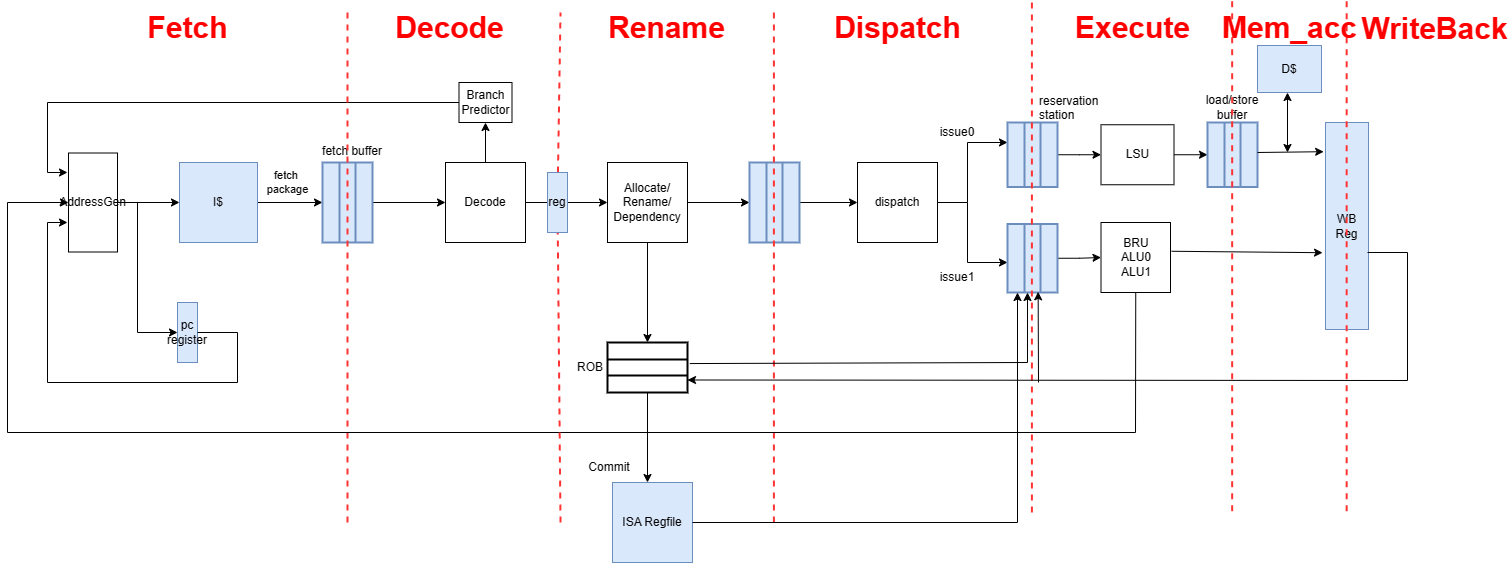

The diagram above was exported from draw.io. Its source (the exported page's mxGraphModel, read from the mxfile embedded in the PNG):
<mxGraphModel dx="2998" dy="1895" grid="1" gridSize="10" guides="1" tooltips="1" connect="1" arrows="1" fold="1" page="1" pageScale="1" pageWidth="3300" pageHeight="4681" math="0" shadow="0">
  <root>
    <mxCell id="0" />
    <mxCell id="1" parent="0" />
    <mxCell id="2" value="pc&lt;div&gt;register&lt;/div&gt;" style="rounded=0;whiteSpace=wrap;html=1;fillColor=#dae8fc;strokeColor=#6c8ebf;" vertex="1" parent="1">
      <mxGeometry x="410" y="2060" width="20" height="60" as="geometry" />
    </mxCell>
    <mxCell id="3" value="fetch&amp;nbsp;&lt;div&gt;package&lt;/div&gt;" style="edgeStyle=orthogonalEdgeStyle;rounded=0;orthogonalLoop=1;jettySize=auto;html=1;" edge="1" source="4" target="6" parent="1">
      <mxGeometry x="-0.0769" y="20" relative="1" as="geometry">
        <mxPoint as="offset" />
      </mxGeometry>
    </mxCell>
    <mxCell id="4" value="I$" style="whiteSpace=wrap;html=1;fillColor=#dae8fc;strokeColor=#6c8ebf;" vertex="1" parent="1">
      <mxGeometry x="412" y="1920" width="78" height="80" as="geometry" />
    </mxCell>
    <mxCell id="5" value="" style="edgeStyle=orthogonalEdgeStyle;rounded=0;orthogonalLoop=1;jettySize=auto;html=1;" edge="1" source="6" target="13" parent="1">
      <mxGeometry relative="1" as="geometry" />
    </mxCell>
    <mxCell id="6" value="" style="strokeWidth=2;html=1;shape=mxgraph.lean_mapping.buffer_or_safety_stock;direction=south;fillColor=#dae8fc;strokeColor=#6c8ebf;" vertex="1" parent="1">
      <mxGeometry x="555" y="1920" width="50" height="80" as="geometry" />
    </mxCell>
    <mxCell id="7" value="" style="edgeStyle=orthogonalEdgeStyle;rounded=0;orthogonalLoop=1;jettySize=auto;html=1;" edge="1" source="8" target="4" parent="1">
      <mxGeometry relative="1" as="geometry" />
    </mxCell>
    <mxCell id="8" value="AddressGen" style="whiteSpace=wrap;html=1;" vertex="1" parent="1">
      <mxGeometry x="301" y="1910.5" width="49" height="99" as="geometry" />
    </mxCell>
    <mxCell id="9" value="" style="endArrow=classic;html=1;rounded=0;exitX=1;exitY=0.5;exitDx=0;exitDy=0;" edge="1" source="2" parent="1">
      <mxGeometry width="50" height="50" relative="1" as="geometry">
        <mxPoint x="460" y="2114" as="sourcePoint" />
        <mxPoint x="300" y="1980" as="targetPoint" />
        <Array as="points">
          <mxPoint x="470" y="2090" />
          <mxPoint x="470" y="2140" />
          <mxPoint x="280" y="2140" />
          <mxPoint x="280" y="1980" />
        </Array>
      </mxGeometry>
    </mxCell>
    <mxCell id="10" value="&lt;span style=&quot;text-wrap: nowrap;&quot;&gt;fetch buffer&lt;/span&gt;" style="text;html=1;align=center;verticalAlign=middle;whiteSpace=wrap;rounded=0;" vertex="1" parent="1">
      <mxGeometry x="555" y="1893.75" width="60" height="30" as="geometry" />
    </mxCell>
    <mxCell id="11" value="" style="edgeStyle=orthogonalEdgeStyle;rounded=0;orthogonalLoop=1;jettySize=auto;html=1;" edge="1" source="13" target="14" parent="1">
      <mxGeometry relative="1" as="geometry" />
    </mxCell>
    <mxCell id="12" value="" style="edgeStyle=orthogonalEdgeStyle;rounded=0;orthogonalLoop=1;jettySize=auto;html=1;" edge="1" source="13" target="17" parent="1">
      <mxGeometry relative="1" as="geometry" />
    </mxCell>
    <mxCell id="13" value="Decode" style="whiteSpace=wrap;html=1;" vertex="1" parent="1">
      <mxGeometry x="678" y="1920" width="80" height="80" as="geometry" />
    </mxCell>
    <mxCell id="14" value="Branch&lt;div&gt;Predictor&lt;/div&gt;" style="whiteSpace=wrap;html=1;" vertex="1" parent="1">
      <mxGeometry x="691.5" y="1840" width="53" height="40" as="geometry" />
    </mxCell>
    <mxCell id="15" value="" style="endArrow=classic;html=1;rounded=0;exitX=0;exitY=0.5;exitDx=0;exitDy=0;" edge="1" source="14" parent="1">
      <mxGeometry width="50" height="50" relative="1" as="geometry">
        <mxPoint x="620" y="1800" as="sourcePoint" />
        <mxPoint x="300" y="1930" as="targetPoint" />
        <Array as="points">
          <mxPoint x="280" y="1860" />
          <mxPoint x="280" y="1930" />
        </Array>
      </mxGeometry>
    </mxCell>
    <mxCell id="16" value="" style="edgeStyle=orthogonalEdgeStyle;rounded=0;orthogonalLoop=1;jettySize=auto;html=1;" edge="1" source="17" target="20" parent="1">
      <mxGeometry relative="1" as="geometry" />
    </mxCell>
    <mxCell id="17" value="Allocate/&lt;div&gt;Rename/&lt;/div&gt;&lt;div&gt;Dependency&lt;/div&gt;" style="whiteSpace=wrap;html=1;aspect=fixed;" vertex="1" parent="1">
      <mxGeometry x="840" y="1920" width="80" height="80" as="geometry" />
    </mxCell>
    <mxCell id="18" value="&lt;div&gt;dispatch&lt;/div&gt;" style="whiteSpace=wrap;html=1;aspect=fixed;" vertex="1" parent="1">
      <mxGeometry x="1090" y="1920" width="80" height="80" as="geometry" />
    </mxCell>
    <mxCell id="19" value="" style="edgeStyle=orthogonalEdgeStyle;rounded=0;orthogonalLoop=1;jettySize=auto;html=1;" edge="1" source="20" target="18" parent="1">
      <mxGeometry relative="1" as="geometry" />
    </mxCell>
    <mxCell id="20" value="" style="strokeWidth=2;html=1;shape=mxgraph.lean_mapping.buffer_or_safety_stock;direction=south;fillColor=#dae8fc;strokeColor=#6c8ebf;" vertex="1" parent="1">
      <mxGeometry x="982" y="1920" width="50" height="80" as="geometry" />
    </mxCell>
    <mxCell id="21" value="" style="endArrow=classic;html=1;rounded=0;" edge="1" parent="1">
      <mxGeometry width="50" height="50" relative="1" as="geometry">
        <mxPoint x="1170" y="1960" as="sourcePoint" />
        <mxPoint x="1240" y="1900" as="targetPoint" />
        <Array as="points">
          <mxPoint x="1200" y="1960" />
          <mxPoint x="1200" y="1900" />
        </Array>
      </mxGeometry>
    </mxCell>
    <mxCell id="22" value="" style="endArrow=classic;html=1;rounded=0;" edge="1" parent="1">
      <mxGeometry width="50" height="50" relative="1" as="geometry">
        <mxPoint x="1200" y="1960" as="sourcePoint" />
        <mxPoint x="1240" y="2020" as="targetPoint" />
        <Array as="points">
          <mxPoint x="1200" y="2020" />
        </Array>
      </mxGeometry>
    </mxCell>
    <mxCell id="23" value="" style="edgeStyle=orthogonalEdgeStyle;rounded=0;orthogonalLoop=1;jettySize=auto;html=1;" edge="1" source="24" target="28" parent="1">
      <mxGeometry relative="1" as="geometry" />
    </mxCell>
    <mxCell id="24" value="" style="strokeWidth=2;html=1;shape=mxgraph.lean_mapping.buffer_or_safety_stock;direction=south;fillColor=#dae8fc;strokeColor=#6c8ebf;" vertex="1" parent="1">
      <mxGeometry x="1240" y="1880" width="50" height="64.5" as="geometry" />
    </mxCell>
    <mxCell id="25" value="" style="edgeStyle=orthogonalEdgeStyle;rounded=0;orthogonalLoop=1;jettySize=auto;html=1;" edge="1" source="26" target="33" parent="1">
      <mxGeometry relative="1" as="geometry" />
    </mxCell>
    <mxCell id="26" value="" style="strokeWidth=2;html=1;shape=mxgraph.lean_mapping.buffer_or_safety_stock;direction=south;fillColor=#dae8fc;strokeColor=#6c8ebf;" vertex="1" parent="1">
      <mxGeometry x="1240" y="1981.5" width="50" height="68.5" as="geometry" />
    </mxCell>
    <mxCell id="27" value="" style="edgeStyle=orthogonalEdgeStyle;rounded=0;orthogonalLoop=1;jettySize=auto;html=1;" edge="1" source="28" target="34" parent="1">
      <mxGeometry relative="1" as="geometry" />
    </mxCell>
    <mxCell id="28" value="LSU" style="whiteSpace=wrap;html=1;" vertex="1" parent="1">
      <mxGeometry x="1333.5" y="1882.25" width="73" height="60" as="geometry" />
    </mxCell>
    <mxCell id="29" value="" style="endArrow=none;dashed=1;html=1;rounded=0;strokeColor=#FF3333;strokeWidth=2;" edge="1" parent="1">
      <mxGeometry width="50" height="50" relative="1" as="geometry">
        <mxPoint x="580" y="2280" as="sourcePoint" />
        <mxPoint x="580" y="1770" as="targetPoint" />
      </mxGeometry>
    </mxCell>
    <mxCell id="30" value="" style="endArrow=none;dashed=1;html=1;rounded=0;strokeColor=#FF3333;strokeWidth=2;" edge="1" parent="1">
      <mxGeometry width="50" height="50" relative="1" as="geometry">
        <mxPoint x="1006.41" y="2280" as="sourcePoint" />
        <mxPoint x="1006.41" y="1770" as="targetPoint" />
      </mxGeometry>
    </mxCell>
    <mxCell id="31" value="" style="endArrow=none;dashed=1;html=1;rounded=0;strokeColor=#FF3333;strokeWidth=2;" edge="1" parent="1">
      <mxGeometry width="50" height="50" relative="1" as="geometry">
        <mxPoint x="1264.4099999999999" y="2270" as="sourcePoint" />
        <mxPoint x="1264.4099999999999" y="1760" as="targetPoint" />
      </mxGeometry>
    </mxCell>
    <mxCell id="32" value="" style="endArrow=none;dashed=1;html=1;rounded=0;strokeColor=#FF3333;strokeWidth=2;" edge="1" source="66" parent="1">
      <mxGeometry width="50" height="50" relative="1" as="geometry">
        <mxPoint x="793" y="2280" as="sourcePoint" />
        <mxPoint x="793" y="1770" as="targetPoint" />
      </mxGeometry>
    </mxCell>
    <mxCell id="33" value="BRU&lt;div&gt;ALU0&lt;/div&gt;&lt;div&gt;ALU1&lt;/div&gt;" style="whiteSpace=wrap;html=1;" vertex="1" parent="1">
      <mxGeometry x="1333.5" y="1980" width="69.5" height="70" as="geometry" />
    </mxCell>
    <mxCell id="34" value="" style="strokeWidth=2;html=1;shape=mxgraph.lean_mapping.buffer_or_safety_stock;direction=south;fillColor=#dae8fc;strokeColor=#6c8ebf;" vertex="1" parent="1">
      <mxGeometry x="1440" y="1880" width="50" height="64.5" as="geometry" />
    </mxCell>
    <mxCell id="35" value="WB&lt;div&gt;Reg&lt;/div&gt;" style="whiteSpace=wrap;html=1;fillColor=#dae8fc;strokeColor=#6c8ebf;" vertex="1" parent="1">
      <mxGeometry x="1558" y="1880" width="43" height="207" as="geometry" />
    </mxCell>
    <mxCell id="36" value="load/store buffer" style="text;html=1;align=center;verticalAlign=middle;whiteSpace=wrap;rounded=0;" vertex="1" parent="1">
      <mxGeometry x="1435" y="1850" width="60" height="30" as="geometry" />
    </mxCell>
    <mxCell id="37" value="" style="endArrow=classic;html=1;rounded=0;entryX=0;entryY=0.5;entryDx=0;entryDy=0;" edge="1" target="2" parent="1">
      <mxGeometry width="50" height="50" relative="1" as="geometry">
        <mxPoint x="370" y="1960" as="sourcePoint" />
        <mxPoint x="420" y="1980" as="targetPoint" />
        <Array as="points">
          <mxPoint x="370" y="2090" />
        </Array>
      </mxGeometry>
    </mxCell>
    <mxCell id="38" value="" style="endArrow=classic;html=1;rounded=0;exitX=1.016;exitY=0.411;exitDx=0;exitDy=0;entryX=-0.069;entryY=0.629;entryDx=0;entryDy=0;entryPerimeter=0;exitPerimeter=0;" edge="1" source="33" target="35" parent="1">
      <mxGeometry width="50" height="50" relative="1" as="geometry">
        <mxPoint x="1410" y="2020" as="sourcePoint" />
        <mxPoint x="1460" y="2010" as="targetPoint" />
      </mxGeometry>
    </mxCell>
    <mxCell id="39" value="" style="endArrow=none;dashed=1;html=1;rounded=0;strokeColor=#FF3333;strokeWidth=2;" edge="1" parent="1">
      <mxGeometry width="50" height="50" relative="1" as="geometry">
        <mxPoint x="1464.6599999999999" y="2268.75" as="sourcePoint" />
        <mxPoint x="1464.6599999999999" y="1758.75" as="targetPoint" />
      </mxGeometry>
    </mxCell>
    <mxCell id="40" value="" style="endArrow=none;dashed=1;html=1;rounded=0;strokeColor=#FF3333;strokeWidth=2;" edge="1" parent="1">
      <mxGeometry width="50" height="50" relative="1" as="geometry">
        <mxPoint x="1579.1599999999999" y="2268.75" as="sourcePoint" />
        <mxPoint x="1579.1599999999999" y="1758.75" as="targetPoint" />
      </mxGeometry>
    </mxCell>
    <mxCell id="41" value="" style="endArrow=classic;html=1;rounded=0;exitX=0.5;exitY=1;exitDx=0;exitDy=0;" edge="1" source="17" parent="1">
      <mxGeometry width="50" height="50" relative="1" as="geometry">
        <mxPoint x="900" y="2150" as="sourcePoint" />
        <mxPoint x="880" y="2100" as="targetPoint" />
      </mxGeometry>
    </mxCell>
    <mxCell id="42" value="" style="strokeWidth=2;html=1;shape=mxgraph.lean_mapping.buffer_or_safety_stock;direction=west;" vertex="1" parent="1">
      <mxGeometry x="840" y="2100" width="80" height="50" as="geometry" />
    </mxCell>
    <mxCell id="43" value="" style="endArrow=classic;html=1;rounded=0;entryX=0;entryY=0.25;entryDx=0;entryDy=0;" edge="1" target="42" parent="1">
      <mxGeometry width="50" height="50" relative="1" as="geometry">
        <mxPoint x="1600" y="2010" as="sourcePoint" />
        <mxPoint x="1650" y="1960" as="targetPoint" />
        <Array as="points">
          <mxPoint x="1640" y="2010" />
          <mxPoint x="1640" y="2138" />
        </Array>
      </mxGeometry>
    </mxCell>
    <mxCell id="44" value="" style="endArrow=classic;html=1;rounded=0;exitX=-0.029;exitY=0.579;exitDx=0;exitDy=0;exitPerimeter=0;" edge="1" source="42" parent="1">
      <mxGeometry width="50" height="50" relative="1" as="geometry">
        <mxPoint x="920" y="2130" as="sourcePoint" />
        <mxPoint x="1260" y="2050" as="targetPoint" />
        <Array as="points">
          <mxPoint x="1260" y="2120" />
        </Array>
      </mxGeometry>
    </mxCell>
    <mxCell id="45" value="D$" style="whiteSpace=wrap;html=1;fillColor=#dae8fc;strokeColor=#6c8ebf;" vertex="1" parent="1">
      <mxGeometry x="1490" y="1803" width="64" height="47" as="geometry" />
    </mxCell>
    <mxCell id="46" value="" style="endArrow=classic;html=1;rounded=0;entryX=-0.043;entryY=0.141;entryDx=0;entryDy=0;entryPerimeter=0;" edge="1" target="35" parent="1">
      <mxGeometry width="50" height="50" relative="1" as="geometry">
        <mxPoint x="1490" y="1910" as="sourcePoint" />
        <mxPoint x="1540" y="1860" as="targetPoint" />
      </mxGeometry>
    </mxCell>
    <mxCell id="47" value="" style="endArrow=classic;html=1;rounded=0;entryX=0.99;entryY=0.387;entryDx=0;entryDy=0;entryPerimeter=0;" edge="1" target="26" parent="1">
      <mxGeometry width="50" height="50" relative="1" as="geometry">
        <mxPoint x="1271" y="2140" as="sourcePoint" />
        <mxPoint x="1320" y="2090" as="targetPoint" />
      </mxGeometry>
    </mxCell>
    <mxCell id="48" value="ROB" style="text;html=1;align=center;verticalAlign=middle;whiteSpace=wrap;rounded=0;" vertex="1" parent="1">
      <mxGeometry x="793" y="2110" width="60" height="30" as="geometry" />
    </mxCell>
    <mxCell id="49" value="" style="endArrow=classic;html=1;rounded=0;exitX=0.5;exitY=1;exitDx=0;exitDy=0;entryX=0;entryY=0.5;entryDx=0;entryDy=0;" edge="1" source="33" target="8" parent="1">
      <mxGeometry width="50" height="50" relative="1" as="geometry">
        <mxPoint x="1370" y="2050" as="sourcePoint" />
        <mxPoint x="1420" y="2000" as="targetPoint" />
        <Array as="points">
          <mxPoint x="1368" y="2190" />
          <mxPoint x="240" y="2190" />
          <mxPoint x="240" y="1960" />
        </Array>
      </mxGeometry>
    </mxCell>
    <mxCell id="50" value="" style="endArrow=classic;html=1;rounded=0;exitX=0.5;exitY=0;exitDx=0;exitDy=0;" edge="1" source="42" parent="1">
      <mxGeometry width="50" height="50" relative="1" as="geometry">
        <mxPoint x="890" y="2290" as="sourcePoint" />
        <mxPoint x="880" y="2240" as="targetPoint" />
      </mxGeometry>
    </mxCell>
    <mxCell id="51" value="Commit" style="text;html=1;align=center;verticalAlign=middle;whiteSpace=wrap;rounded=0;" vertex="1" parent="1">
      <mxGeometry x="812" y="2210" width="60" height="30" as="geometry" />
    </mxCell>
    <mxCell id="52" value="reservation station" style="text;whiteSpace=wrap;" vertex="1" parent="1">
      <mxGeometry x="1270" y="1845" width="60" height="30" as="geometry" />
    </mxCell>
    <mxCell id="53" value="" style="endArrow=classic;startArrow=classic;html=1;rounded=0;" edge="1" parent="1">
      <mxGeometry width="50" height="50" relative="1" as="geometry">
        <mxPoint x="1520" y="1910" as="sourcePoint" />
        <mxPoint x="1520" y="1850" as="targetPoint" />
      </mxGeometry>
    </mxCell>
    <mxCell id="54" value="ISA Regfile" style="rounded=0;whiteSpace=wrap;html=1;fillColor=#dae8fc;strokeColor=#6c8ebf;" vertex="1" parent="1">
      <mxGeometry x="845" y="2240" width="80" height="80" as="geometry" />
    </mxCell>
    <mxCell id="55" value="" style="endArrow=classic;html=1;rounded=0;exitX=1;exitY=0.5;exitDx=0;exitDy=0;" edge="1" source="54" parent="1">
      <mxGeometry width="50" height="50" relative="1" as="geometry">
        <mxPoint x="1200" y="2100" as="sourcePoint" />
        <mxPoint x="1250" y="2050" as="targetPoint" />
        <Array as="points">
          <mxPoint x="1250" y="2280" />
        </Array>
      </mxGeometry>
    </mxCell>
    <mxCell id="56" value="&lt;font color=&quot;#ff0000&quot; style=&quot;font-size: 30px;&quot;&gt;Fetch&lt;/font&gt;" style="text;html=1;align=center;verticalAlign=middle;resizable=0;points=[];autosize=1;strokeColor=none;fillColor=none;fontStyle=1" vertex="1" parent="1">
      <mxGeometry x="370" y="1760" width="100" height="50" as="geometry" />
    </mxCell>
    <mxCell id="57" value="&lt;font color=&quot;#ff0000&quot;&gt;&lt;span style=&quot;font-size: 30px;&quot;&gt;Decode&lt;/span&gt;&lt;/font&gt;" style="text;html=1;align=center;verticalAlign=middle;resizable=0;points=[];autosize=1;strokeColor=none;fillColor=none;fontStyle=1" vertex="1" parent="1">
      <mxGeometry x="616.5" y="1760" width="130" height="50" as="geometry" />
    </mxCell>
    <mxCell id="58" value="&lt;font color=&quot;#ff0000&quot;&gt;&lt;span style=&quot;font-size: 30px;&quot;&gt;Rename&lt;/span&gt;&lt;/font&gt;" style="text;html=1;align=center;verticalAlign=middle;resizable=0;points=[];autosize=1;strokeColor=none;fillColor=none;fontStyle=1" vertex="1" parent="1">
      <mxGeometry x="829" y="1760" width="140" height="50" as="geometry" />
    </mxCell>
    <mxCell id="59" value="&lt;font color=&quot;#ff0000&quot;&gt;&lt;span style=&quot;font-size: 30px;&quot;&gt;Dispatch&lt;/span&gt;&lt;/font&gt;" style="text;html=1;align=center;verticalAlign=middle;resizable=0;points=[];autosize=1;strokeColor=none;fillColor=none;fontStyle=1" vertex="1" parent="1">
      <mxGeometry x="1060" y="1760" width="140" height="50" as="geometry" />
    </mxCell>
    <mxCell id="60" value="&lt;font color=&quot;#ff0000&quot;&gt;&lt;span style=&quot;font-size: 30px;&quot;&gt;Execute&lt;/span&gt;&lt;/font&gt;" style="text;html=1;align=center;verticalAlign=middle;resizable=0;points=[];autosize=1;strokeColor=none;fillColor=none;fontStyle=1" vertex="1" parent="1">
      <mxGeometry x="1300" y="1760" width="130" height="50" as="geometry" />
    </mxCell>
    <mxCell id="61" value="&lt;font color=&quot;#ff0000&quot;&gt;&lt;span style=&quot;font-size: 30px;&quot;&gt;Mem_acc&lt;/span&gt;&lt;/font&gt;" style="text;html=1;align=center;verticalAlign=middle;resizable=0;points=[];autosize=1;strokeColor=none;fillColor=none;fontStyle=1" vertex="1" parent="1">
      <mxGeometry x="1447" y="1760" width="150" height="50" as="geometry" />
    </mxCell>
    <mxCell id="62" value="&lt;font color=&quot;#ff0000&quot; style=&quot;font-size: 30px;&quot;&gt;WriteBack&lt;/font&gt;" style="text;html=1;align=center;verticalAlign=middle;resizable=0;points=[];autosize=1;strokeColor=none;fillColor=none;fontStyle=1" vertex="1" parent="1">
      <mxGeometry x="1590" y="1762" width="154" height="48" as="geometry" />
    </mxCell>
    <mxCell id="63" value="issue0" style="text;html=1;align=center;verticalAlign=middle;whiteSpace=wrap;rounded=0;" vertex="1" parent="1">
      <mxGeometry x="1160" y="1875" width="60" height="30" as="geometry" />
    </mxCell>
    <mxCell id="64" value="issue1" style="text;html=1;align=center;verticalAlign=middle;whiteSpace=wrap;rounded=0;" vertex="1" parent="1">
      <mxGeometry x="1160" y="2020" width="60" height="30" as="geometry" />
    </mxCell>
    <mxCell id="65" value="" style="endArrow=none;dashed=1;html=1;rounded=0;strokeColor=#FF3333;strokeWidth=2;" edge="1" target="66" parent="1">
      <mxGeometry width="50" height="50" relative="1" as="geometry">
        <mxPoint x="793" y="2280" as="sourcePoint" />
        <mxPoint x="793" y="1770" as="targetPoint" />
      </mxGeometry>
    </mxCell>
    <mxCell id="66" value="reg" style="rounded=0;whiteSpace=wrap;html=1;fillColor=#dae8fc;strokeColor=#6c8ebf;" vertex="1" parent="1">
      <mxGeometry x="780" y="1930" width="20" height="60" as="geometry" />
    </mxCell>
  </root>
</mxGraphModel>